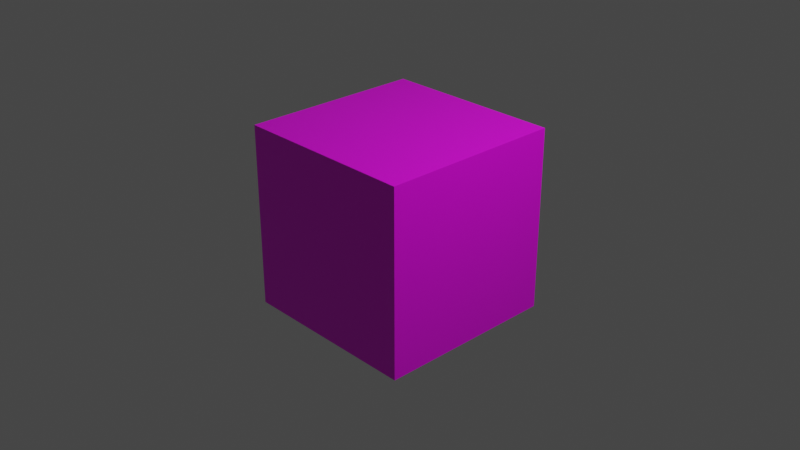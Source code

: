 # Source: EsTexture.blend  (saved by Blender 3.0.42; exported with 4.5.12 LTS)
import bpy
from mathutils import Matrix  # noqa: F401  (used for matrix-valued properties, if any)

bpy.ops.wm.read_factory_settings(use_empty=True)
scene = bpy.context.scene
scene.name = 'Scene'

# ---- collections
col_collection = bpy.data.collections.new('Collection'); scene.collection.children.link(col_collection)

# ---- images (referenced by path relative to the original .blend; pixels are not part of the script)
import os
ASSET_DIR = os.environ.get("B2B_ASSET_DIR", "")  # directory of the original .blend (textures are referenced by path, not embedded)
HERE = os.path.dirname(os.path.abspath(__file__))  # packed textures are extracted next to this script under _unpacked/

def load_image(name, relpath, width, height, colorspace="sRGB"):
    """Load a texture the original file referenced (path relative to the .blend, or extracted next to this script)."""
    p = next((c for c in (os.path.join(HERE, relpath), os.path.join(ASSET_DIR, relpath)) if relpath and os.path.exists(c)), "")
    if p:
        img = bpy.data.images.load(p, check_existing=True)
        img.name = name
    else:  # same state as the original file: an image datablock whose file is absent (Cycles renders it pink)
        img = bpy.data.images.new(name, width, height)
        img.source = "FILE"
        img.filepath = "//" + (relpath or name)
    img.colorspace_settings.name = colorspace
    return img
img_test1 = load_image('test1', 'test1.png', 1024, 1024, 'sRGB')

# ---- materials (node trees are filled in below, after node groups)
mat_material = bpy.data.materials.new('Material')
mat_material.alpha_threshold = 0.0
mat_material.use_transparent_shadow = False
mat_material.line_color = (0.0, 0.0, 0.0, 1.0)

# ---- material node trees
mat_material.use_nodes = True; mat_material.node_tree.nodes.clear()
_N = mat_material.node_tree.nodes; _L = mat_material.node_tree.links
n0 = _N.new('ShaderNodeOutputMaterial'); n0.name = 'Material Output'; n0.location = (300, 300)
n1 = _N.new('ShaderNodeBsdfPrincipled'); n1.name = 'Principled BSDF'; n1.location = (10, 300)
n1.distribution = 'GGX'
n1.subsurface_method = 'RANDOM_WALK_SKIN'
n1.inputs[2].default_value = 0.4
n1.inputs[3].default_value = 1.45
n1.inputs[27].default_value = (0.0, 0.0, 0.0, 1.0)
n1.inputs[28].default_value = 1.0
n2 = _N.new('ShaderNodeTexImage'); n2.name = 'Image Texture'; n2.location = (-337, 184)
n2.image = img_test1
_L.new(n1.outputs[0], n0.inputs[0])
_L.new(n2.outputs[0], n1.inputs[0])
n0.is_active_output = True

# ---- world
world_world = bpy.data.worlds.new('World'); scene.world = world_world
world_world.use_nodes = True; world_world.node_tree.nodes.clear()
_N = world_world.node_tree.nodes; _L = world_world.node_tree.links
n0 = _N.new('ShaderNodeOutputWorld'); n0.name = 'World Output'; n0.location = (300, 300)
n1 = _N.new('ShaderNodeBackground'); n1.name = 'Background'; n1.location = (10, 300)
n1.inputs[0].default_value = (0.05088, 0.05088, 0.05088, 1.0)
_L.new(n1.outputs[0], n0.inputs[0])
n0.is_active_output = True
world_world.color = (0.05088, 0.05088, 0.05088)
world_world.use_sun_shadow = False
world_world.sun_shadow_jitter_overblur = 0.0

# ---- cameras
cam_camera = bpy.data.cameras.new('Camera')
cam_camera.clip_end = 100.0
cam_camera.ortho_scale = 7.314

# ---- lights
light_light = bpy.data.lights.new('Light', 'POINT')
light_light.transmission_factor = 0.0
light_light.energy = 1000.0
light_light.shadow_soft_size = 0.1
light_light.shadow_maximum_resolution = 0.006
light_light.use_absolute_resolution = True

# ---- meshes
me_cube = bpy.data.meshes.new('Cube')
me_cube.from_pydata([(1.0, 1.0, 1.0), (1.0, 1.0, -1.0), (1.0, -1.0, 1.0), (1.0, -1.0, -1.0), (-1.0, 1.0, 1.0), (-1.0, 1.0, -1.0), (-1.0, -1.0, 1.0), (-1.0, -1.0, -1.0)], [], [(0, 4, 6, 2), (3, 2, 6, 7), (7, 6, 4, 5), (5, 1, 3, 7), (1, 0, 2, 3), (5, 4, 0, 1)])
_uv = me_cube.uv_layers.new(name='UVMap')
_uv.uv.foreach_set('vector', [0.625, 0.5, 0.875, 0.5, 0.875, 0.75, 0.625, 0.75, 0.375, 0.75, 0.625, 0.75, 0.625, 1.0, 0.375, 1.0, 0.375, 0.0, 0.625, 0.0, 0.625, 0.25, 0.375, 0.25, 0.125, 0.5, 0.375, 0.5, 0.375, 0.75, 0.125, 0.75, 0.375, 0.5, 0.625, 0.5, 0.625, 0.75, 0.375, 0.75, 0.375, 0.25, 0.625, 0.25, 0.625, 0.5, 0.375, 0.5])
me_cube.materials.append(mat_material)
me_cube.use_remesh_preserve_volume = False
me_cube.use_remesh_preserve_attributes = False
me_cube.use_mirror_vertex_groups = False
me_cube.update()

# ---- objects
ob_cube = bpy.data.objects.new('Cube', me_cube)
ob_light = bpy.data.objects.new('Light', light_light)
ob_camera = bpy.data.objects.new('Camera', cam_camera)

# ---- transforms, parenting, visibility, modifiers, constraints
ob_cube.location = (0.0, 0.0, 0.0)
ob_cube.lock_rotations_4d = False
ob_cube.empty_display_type = 'ARROWS'
ob_cube.lineart.crease_threshold = 0.0
ob_light.location = (4.076, 1.005, 5.904)
ob_light.rotation_euler = (0.6503, 0.05522, 1.866)
ob_light.lock_rotations_4d = False
ob_light.empty_display_type = 'ARROWS'
ob_light.color = (0.0, 0.0, 0.0, 0.0)
ob_light.lineart.crease_threshold = 0.0
ob_camera.location = (7.359, -6.926, 4.958)
ob_camera.rotation_euler = (1.109, 0.0, 0.8149)
ob_camera.lock_rotations_4d = False
ob_camera.empty_display_type = 'ARROWS'
ob_camera.color = (0.0, 0.0, 0.0, 0.0)
ob_camera.display_type = 'WIRE'
ob_camera.lineart.crease_threshold = 0.0

# ---- collection membership
col_collection.objects.link(ob_cube)
col_collection.objects.link(ob_light)
col_collection.objects.link(ob_camera)

# ---- scene / render settings (as saved in the file)
scene.camera = ob_camera
scene.frame_start = 1; scene.frame_end = 250; scene.frame_set(1)
scene.render.engine = 'BLENDER_EEVEE_NEXT'
scene.cycles.sampling_pattern = 'TABULATED_SOBOL'
scene.cycles.use_light_tree = False
scene.view_settings.view_transform = 'Filmic'
bpy.context.view_layer.update()
